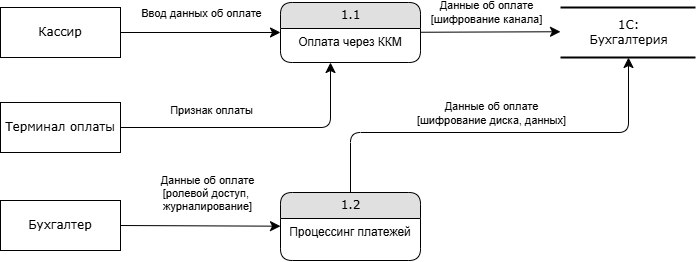

The diagram above was exported from draw.io. Its source (the exported page's mxGraphModel, read from the mxfile embedded in the PNG):
<mxGraphModel dx="786" dy="531" grid="1" gridSize="10" guides="1" tooltips="1" connect="1" arrows="1" fold="1" page="1" pageScale="1" pageWidth="1100" pageHeight="850" background="none" math="0" shadow="0">
  <root>
    <mxCell id="0" />
    <mxCell id="1" parent="0" />
    <mxCell id="1fdf3b25b50cf41e-27" style="edgeStyle=none;html=1;labelBackgroundColor=none;startFill=0;startSize=8;endFill=1;endSize=8;fontFamily=Verdana;fontSize=12;" parent="1" source="17472293e6e8944d-30" target="1fdf3b25b50cf41e-1" edge="1">
      <mxGeometry relative="1" as="geometry" />
    </mxCell>
    <mxCell id="JzmS4DOrBZVsbVsl15Zi-1" value="Ввод данных об оплате" style="edgeLabel;html=1;align=center;verticalAlign=middle;resizable=0;points=[];" parent="1fdf3b25b50cf41e-27" vertex="1" connectable="0">
      <mxGeometry x="0.356" y="2" relative="1" as="geometry">
        <mxPoint x="-28" y="-18" as="offset" />
      </mxGeometry>
    </mxCell>
    <mxCell id="17472293e6e8944d-30" value="Кассир" style="whiteSpace=wrap;html=1;rounded=0;shadow=0;comic=0;labelBackgroundColor=none;strokeWidth=1;fontFamily=Verdana;fontSize=12;align=center;" parent="1" vertex="1">
      <mxGeometry x="60" y="55" width="120" height="50" as="geometry" />
    </mxCell>
    <mxCell id="1fdf3b25b50cf41e-28" style="edgeStyle=none;html=1;labelBackgroundColor=none;startFill=0;startSize=8;endFill=1;endSize=8;fontFamily=Verdana;fontSize=12;" parent="1" source="1fdf3b25b50cf41e-1" edge="1">
      <mxGeometry relative="1" as="geometry">
        <mxPoint x="620" y="79.24324324324323" as="targetPoint" />
      </mxGeometry>
    </mxCell>
    <mxCell id="5-XLPROH-uYuHehLxd11-1" value="Данные об оплате&lt;div&gt;[шифрование канала]&lt;/div&gt;" style="edgeLabel;html=1;align=center;verticalAlign=middle;resizable=0;points=[];" parent="1fdf3b25b50cf41e-28" vertex="1" connectable="0">
      <mxGeometry x="-0.0716" y="-3" relative="1" as="geometry">
        <mxPoint y="-23" as="offset" />
      </mxGeometry>
    </mxCell>
    <mxCell id="1fdf3b25b50cf41e-1" value="1.1" style="swimlane;html=1;fontStyle=0;childLayout=stackLayout;horizontal=1;startSize=26;fillColor=#e0e0e0;horizontalStack=0;resizeParent=1;resizeLast=0;collapsible=1;marginBottom=0;swimlaneFillColor=#ffffff;align=center;rounded=1;shadow=0;comic=0;labelBackgroundColor=none;strokeWidth=1;fontFamily=Verdana;fontSize=12" parent="1" vertex="1">
      <mxGeometry x="340" y="50" width="140" height="60" as="geometry">
        <mxRectangle x="430" y="54" width="60" height="30" as="alternateBounds" />
      </mxGeometry>
    </mxCell>
    <mxCell id="1fdf3b25b50cf41e-2" value="Оплата через ККМ" style="text;html=1;strokeColor=none;fillColor=none;spacingLeft=4;spacingRight=4;whiteSpace=wrap;overflow=hidden;rotatable=0;points=[[0,0.5],[1,0.5]];portConstraint=eastwest;align=center;" parent="1fdf3b25b50cf41e-1" vertex="1">
      <mxGeometry y="26" width="140" height="34" as="geometry" />
    </mxCell>
    <mxCell id="1fdf3b25b50cf41e-7" value="1.2" style="swimlane;html=1;fontStyle=0;childLayout=stackLayout;horizontal=1;startSize=26;fillColor=#e0e0e0;horizontalStack=0;resizeParent=1;resizeLast=0;collapsible=1;marginBottom=0;swimlaneFillColor=#ffffff;align=center;rounded=1;shadow=0;comic=0;labelBackgroundColor=none;strokeWidth=1;fontFamily=Verdana;fontSize=12" parent="1" vertex="1">
      <mxGeometry x="340" y="240" width="140" height="68" as="geometry" />
    </mxCell>
    <mxCell id="1fdf3b25b50cf41e-8" value="Процессинг платежей" style="text;html=1;strokeColor=none;fillColor=none;spacingLeft=4;spacingRight=4;whiteSpace=wrap;overflow=hidden;rotatable=0;points=[[0,0.5],[1,0.5]];portConstraint=eastwest;align=center;" parent="1fdf3b25b50cf41e-7" vertex="1">
      <mxGeometry y="26" width="140" height="40" as="geometry" />
    </mxCell>
    <mxCell id="1fdf3b25b50cf41e-40" style="edgeStyle=none;html=1;labelBackgroundColor=none;startFill=0;startSize=8;endFill=1;endSize=8;fontFamily=Verdana;fontSize=12;exitX=1;exitY=0.5;exitDx=0;exitDy=0;" parent="1" source="JzmS4DOrBZVsbVsl15Zi-3" target="1fdf3b25b50cf41e-7" edge="1">
      <mxGeometry relative="1" as="geometry">
        <mxPoint x="190" y="262" as="sourcePoint" />
      </mxGeometry>
    </mxCell>
    <mxCell id="5-XLPROH-uYuHehLxd11-3" value="Данные об оплате&lt;div&gt;[ролевой доступ,&amp;nbsp;&lt;/div&gt;&lt;div&gt;журналирование]&lt;/div&gt;" style="edgeLabel;html=1;align=center;verticalAlign=middle;resizable=0;points=[];" parent="1fdf3b25b50cf41e-40" vertex="1" connectable="0">
      <mxGeometry x="0.075" y="1" relative="1" as="geometry">
        <mxPoint y="-32" as="offset" />
      </mxGeometry>
    </mxCell>
    <mxCell id="JzmS4DOrBZVsbVsl15Zi-3" value="Бухгалтер" style="whiteSpace=wrap;html=1;rounded=0;shadow=0;comic=0;labelBackgroundColor=none;strokeWidth=1;fontFamily=Verdana;fontSize=12;align=center;" parent="1" vertex="1">
      <mxGeometry x="60" y="248" width="120" height="50" as="geometry" />
    </mxCell>
    <mxCell id="JzmS4DOrBZVsbVsl15Zi-16" value="&lt;span style=&quot;text-wrap-mode: wrap;&quot;&gt;1C: Бухгалтерия&lt;/span&gt;" style="html=1;rounded=0;shadow=0;comic=0;labelBackgroundColor=none;strokeWidth=2;fontFamily=Verdana;fontSize=12;align=center;shape=mxgraph.ios7ui.horLines;" parent="1" vertex="1">
      <mxGeometry x="620" y="55" width="135" height="50" as="geometry" />
    </mxCell>
    <mxCell id="JzmS4DOrBZVsbVsl15Zi-20" style="edgeStyle=orthogonalEdgeStyle;html=1;labelBackgroundColor=none;startFill=0;startSize=8;endFill=1;endSize=8;fontFamily=Verdana;fontSize=12;" parent="1" source="1fdf3b25b50cf41e-7" target="JzmS4DOrBZVsbVsl15Zi-16" edge="1">
      <mxGeometry relative="1" as="geometry">
        <Array as="points">
          <mxPoint x="410" y="180" />
          <mxPoint x="688" y="180" />
        </Array>
        <mxPoint x="720" y="375" as="sourcePoint" />
        <mxPoint x="928" y="250" as="targetPoint" />
      </mxGeometry>
    </mxCell>
    <mxCell id="JzmS4DOrBZVsbVsl15Zi-21" value="Данные об оплате&lt;div&gt;[шифрование диска, данных]&lt;/div&gt;" style="edgeLabel;html=1;align=center;verticalAlign=middle;resizable=0;points=[];" parent="JzmS4DOrBZVsbVsl15Zi-20" vertex="1" connectable="0">
      <mxGeometry x="-0.2012" relative="1" as="geometry">
        <mxPoint x="35" y="-20" as="offset" />
      </mxGeometry>
    </mxCell>
    <mxCell id="5-XLPROH-uYuHehLxd11-4" value="Терминал оплаты" style="whiteSpace=wrap;html=1;rounded=0;shadow=0;comic=0;labelBackgroundColor=none;strokeWidth=1;fontFamily=Verdana;fontSize=12;align=center;" parent="1" vertex="1">
      <mxGeometry x="60" y="150" width="120" height="50" as="geometry" />
    </mxCell>
    <mxCell id="5-XLPROH-uYuHehLxd11-5" style="edgeStyle=orthogonalEdgeStyle;html=1;labelBackgroundColor=none;startFill=0;startSize=8;endFill=1;endSize=8;fontFamily=Verdana;fontSize=12;" parent="1" source="5-XLPROH-uYuHehLxd11-4" target="1fdf3b25b50cf41e-2" edge="1">
      <mxGeometry relative="1" as="geometry">
        <Array as="points">
          <mxPoint x="390" y="175" />
        </Array>
        <mxPoint x="690" y="325" as="sourcePoint" />
        <mxPoint x="968" y="190" as="targetPoint" />
      </mxGeometry>
    </mxCell>
    <mxCell id="5-XLPROH-uYuHehLxd11-6" value="&lt;br&gt;&lt;div&gt;Признак оплаты&lt;/div&gt;" style="edgeLabel;html=1;align=center;verticalAlign=middle;resizable=0;points=[];" parent="5-XLPROH-uYuHehLxd11-5" vertex="1" connectable="0">
      <mxGeometry x="-0.2012" relative="1" as="geometry">
        <mxPoint x="-20" y="-25" as="offset" />
      </mxGeometry>
    </mxCell>
  </root>
</mxGraphModel>